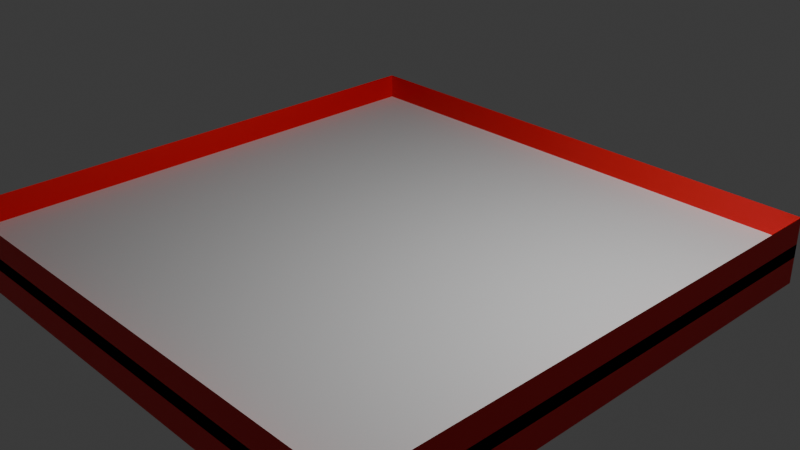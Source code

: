 # Source: Fluid_In_Box.blend  (saved by Blender 4.1.24; exported with 4.5.12 LTS)
import bpy
from mathutils import Matrix  # noqa: F401  (used for matrix-valued properties, if any)

bpy.ops.wm.read_factory_settings(use_empty=True)
scene = bpy.context.scene
scene.name = 'Scene'

# ---- collections
col_collection = bpy.data.collections.new('Collection'); scene.collection.children.link(col_collection)

# ---- materials (node trees are filled in below, after node groups)
mat_material = bpy.data.materials.new('Material')
mat_material.alpha_threshold = 0.0
mat_material.use_transparent_shadow = False
mat_material.roughness = 0.5
mat_material.line_color = (0.0, 0.0, 0.0, 1.0)
mat_material_001 = bpy.data.materials.new('Material.001')
mat_material_001.alpha_threshold = 0.0
mat_material_001.use_transparent_shadow = False
mat_material_001.roughness = 0.5
mat_material_001.line_color = (0.0, 0.0, 0.0, 1.0)
mat_liquid_domain_material = bpy.data.materials.new('Liquid Domain Material')
mat_liquid_domain_material.use_transparent_shadow = False

# ---- material node trees
mat_material.use_nodes = True; mat_material.node_tree.nodes.clear()
_N = mat_material.node_tree.nodes; _L = mat_material.node_tree.links
n0 = _N.new('ShaderNodeOutputMaterial'); n0.name = 'Material Output'; n0.location = (300, 300)
n1 = _N.new('ShaderNodeBsdfPrincipled'); n1.name = 'Principled BSDF'; n1.location = (10, 300)
n1.inputs[0].default_value = (0.8007, 0.0, 0.003545, 1.0)
n1.inputs[3].default_value = 1.45
_L.new(n1.outputs[0], n0.inputs[0])
n0.is_active_output = True
mat_material_001.use_nodes = True; mat_material_001.node_tree.nodes.clear()
_N = mat_material_001.node_tree.nodes; _L = mat_material_001.node_tree.links
n0 = _N.new('ShaderNodeOutputMaterial'); n0.name = 'Material Output'; n0.location = (300, 300)
n1 = _N.new('ShaderNodeBsdfPrincipled'); n1.name = 'Principled BSDF'; n1.location = (10, 300)
n1.inputs[3].default_value = 1.45
_L.new(n1.outputs[0], n0.inputs[0])
n0.is_active_output = True
mat_liquid_domain_material.use_nodes = True; mat_liquid_domain_material.node_tree.nodes.clear()
_N = mat_liquid_domain_material.node_tree.nodes; _L = mat_liquid_domain_material.node_tree.links
n0 = _N.new('ShaderNodeOutputMaterial'); n0.name = 'Material Output'; n0.location = (1200, 150)
n1 = _N.new('ShaderNodeBsdfGlass'); n1.name = 'Glass BSDF'; n1.location = (800, 150)
n1.inputs[2].default_value = 1.33
n2 = _N.new('ShaderNodeVolumeAbsorption'); n2.name = 'Volume Absorption'; n2.location = (800, 300)
n2.inputs[0].default_value = (8.833e-05, 0.0, 1.0, 1.0)
_L.new(n1.outputs[0], n0.inputs[0])
_L.new(n2.outputs[0], n0.inputs[1])
n0.is_active_output = True

# ---- world
world_world = bpy.data.worlds.new('World'); scene.world = world_world
world_world.use_nodes = True; world_world.node_tree.nodes.clear()
_N = world_world.node_tree.nodes; _L = world_world.node_tree.links
n0 = _N.new('ShaderNodeOutputWorld'); n0.name = 'World Output'; n0.location = (300, 300)
n1 = _N.new('ShaderNodeBackground'); n1.name = 'Background'; n1.location = (10, 300)
n1.inputs[0].default_value = (0.05088, 0.05088, 0.05088, 1.0)
_L.new(n1.outputs[0], n0.inputs[0])
n0.is_active_output = True
world_world.color = (0.05088, 0.05088, 0.05088)
world_world.use_sun_shadow = False
world_world.sun_shadow_jitter_overblur = 0.0

# ---- cameras
cam_camera = bpy.data.cameras.new('Camera')
cam_camera.clip_end = 100.0
cam_camera.ortho_scale = 7.314

# ---- lights
light_light = bpy.data.lights.new('Light', 'POINT')
light_light.transmission_factor = 0.0
light_light.energy = 1000.0
light_light.shadow_soft_size = 0.1
light_light.shadow_maximum_resolution = 0.006
light_light.use_absolute_resolution = True

# ---- meshes
me_cube = bpy.data.meshes.new('Cube')
me_cube.from_pydata([(1.0, 1.0, 1.0), (1.0, 1.0, -1.0), (1.0, -1.0, 1.0), (1.0, -1.0, -1.0), (-1.0, 1.0, 1.0), (-1.0, 1.0, -1.0), (-1.0, -1.0, 1.0), (-1.0, -1.0, -1.0)], [], [(3, 2, 6, 7), (7, 6, 4, 5), (5, 1, 3, 7), (1, 0, 2, 3), (5, 4, 0, 1)])
_uv = me_cube.uv_layers.new(name='UVMap')
_uv.uv.foreach_set('vector', [0.375, 0.75, 0.625, 0.75, 0.625, 1.0, 0.375, 1.0, 0.375, 0.0, 0.625, 0.0, 0.625, 0.25, 0.375, 0.25, 0.125, 0.5, 0.375, 0.5, 0.375, 0.75, 0.125, 0.75, 0.375, 0.5, 0.625, 0.5, 0.625, 0.75, 0.375, 0.75, 0.375, 0.25, 0.625, 0.25, 0.625, 0.5, 0.375, 0.5])
me_cube.materials.append(mat_material)
me_cube.use_mirror_vertex_groups = False
me_cube.update()
me_cube_001 = bpy.data.meshes.new('Cube.001')
me_cube_001.from_pydata([(1.0, 1.0, 1.0), (1.0, 1.0, -1.0), (1.0, -1.0, 1.0), (1.0, -1.0, -1.0), (-1.0, 1.0, 1.0), (-1.0, 1.0, -1.0), (-1.0, -1.0, 1.0), (-1.0, -1.0, -1.0)], [], [(0, 4, 6, 2), (3, 2, 6, 7), (7, 6, 4, 5), (5, 1, 3, 7), (1, 0, 2, 3), (5, 4, 0, 1)])
_uv = me_cube_001.uv_layers.new(name='UVMap')
_uv.uv.foreach_set('vector', [0.625, 0.5, 0.875, 0.5, 0.875, 0.75, 0.625, 0.75, 0.375, 0.75, 0.625, 0.75, 0.625, 1.0, 0.375, 1.0, 0.375, 0.0, 0.625, 0.0, 0.625, 0.25, 0.375, 0.25, 0.125, 0.5, 0.375, 0.5, 0.375, 0.75, 0.125, 0.75, 0.375, 0.5, 0.625, 0.5, 0.625, 0.75, 0.375, 0.75, 0.375, 0.25, 0.625, 0.25, 0.625, 0.5, 0.375, 0.5])
me_cube_001.materials.append(mat_material_001)
me_cube_001.use_mirror_vertex_groups = False
me_cube_001.update()
me_cube_002 = bpy.data.meshes.new('Cube.002')
me_cube_002.from_pydata([(-1.0, -1.0, -1.0), (-1.0, -1.0, 1.0), (-1.0, 1.0, -1.0), (-1.0, 1.0, 1.0), (1.0, -1.0, -1.0), (1.0, -1.0, 1.0), (1.0, 1.0, -1.0), (1.0, 1.0, 1.0)], [], [(0, 1, 3, 2), (2, 3, 7, 6), (6, 7, 5, 4), (4, 5, 1, 0), (2, 6, 4, 0), (7, 3, 1, 5)])
me_cube_002.polygons.foreach_set('use_smooth', [True] * 6)
_uv = me_cube_002.uv_layers.new(name='UVMap')
_uv.uv.foreach_set('vector', [0.375, 0.0, 0.625, 0.0, 0.625, 0.25, 0.375, 0.25, 0.375, 0.25, 0.625, 0.25, 0.625, 0.5, 0.375, 0.5, 0.375, 0.5, 0.625, 0.5, 0.625, 0.75, 0.375, 0.75, 0.375, 0.75, 0.625, 0.75, 0.625, 1.0, 0.375, 1.0, 0.125, 0.5, 0.375, 0.5, 0.375, 0.75, 0.125, 0.75, 0.625, 0.5, 0.875, 0.5, 0.875, 0.75, 0.625, 0.75])
me_cube_002.materials.append(mat_liquid_domain_material)
me_cube_002.update()

# ---- objects
ob_cube = bpy.data.objects.new('Cube', me_cube)
ob_light = bpy.data.objects.new('Light', light_light)
ob_camera = bpy.data.objects.new('Camera', cam_camera)
ob_cube_001 = bpy.data.objects.new('Cube.001', me_cube_001)
ob_liquid_domain = bpy.data.objects.new('Liquid Domain', me_cube_002)

# ---- transforms, parenting, visibility, modifiers, constraints
ob_cube.location = (0.0, 0.0, 0.0)
ob_cube.scale = (4.0, 4.0, 0.5)
ob_cube.lock_rotations_4d = False
ob_cube.empty_display_type = 'ARROWS'
ob_cube.lineart.crease_threshold = 0.0
ob_light.location = (4.076, 1.005, 5.904)
ob_light.rotation_euler = (0.6503, 0.05522, 1.866)
ob_light.lock_rotations_4d = False
ob_light.empty_display_type = 'ARROWS'
ob_light.color = (0.0, 0.0, 0.0, 0.0)
ob_light.lineart.crease_threshold = 0.0
ob_camera.location = (10.0, -9.0, 7.0)
ob_camera.rotation_euler = (1.109, 0.0, 0.8149)
ob_camera.lock_rotations_4d = False
ob_camera.empty_display_type = 'ARROWS'
ob_camera.color = (0.0, 0.0, 0.0, 0.0)
ob_camera.display_type = 'WIRE'
ob_camera.lineart.crease_threshold = 0.0
ob_cube_001.location = (0.0, 0.0, 0.0)
ob_cube_001.scale = (4.0, 4.0, 0.1)
ob_cube_001.lock_rotations_4d = False
ob_cube_001.empty_display_type = 'ARROWS'
ob_cube_001.display_type = 'WIRE'
ob_cube_001.lineart.crease_threshold = 0.0
_m = ob_cube_001.modifiers.new('Fluid', 'FLUID')
_m.fluid_type = 'FLOW'
_m = ob_cube_001.modifiers.new('Wave', 'WAVE')
_m.falloff_radius = 71.0
_m.height = 0.4762
_m.width = 1.905
ob_liquid_domain.location = (-0.1, 0.1, -1.0)
ob_liquid_domain.scale = (4.302, 3.998, 1.459)
ob_liquid_domain.display_type = 'SOLID'
_m = ob_liquid_domain.modifiers.new('Fluid', 'FLUID')
_m.fluid_type = 'DOMAIN'
_m = ob_liquid_domain.modifiers.new('Liquid Particle System', 'PARTICLE_SYSTEM')

# ---- collection membership
col_collection.objects.link(ob_cube)
col_collection.objects.link(ob_light)
col_collection.objects.link(ob_camera)
col_collection.objects.link(ob_cube_001)
col_collection.objects.link(ob_liquid_domain)

# ---- scene / render settings (as saved in the file)
scene.camera = ob_camera
scene.frame_start = 1; scene.frame_end = 250; scene.frame_set(58)
scene.render.engine = 'BLENDER_EEVEE_NEXT'
scene.cycles.sampling_pattern = 'TABULATED_SOBOL'
scene.eevee.ray_tracing_options.trace_max_roughness = 0.0
bpy.context.view_layer.update()
